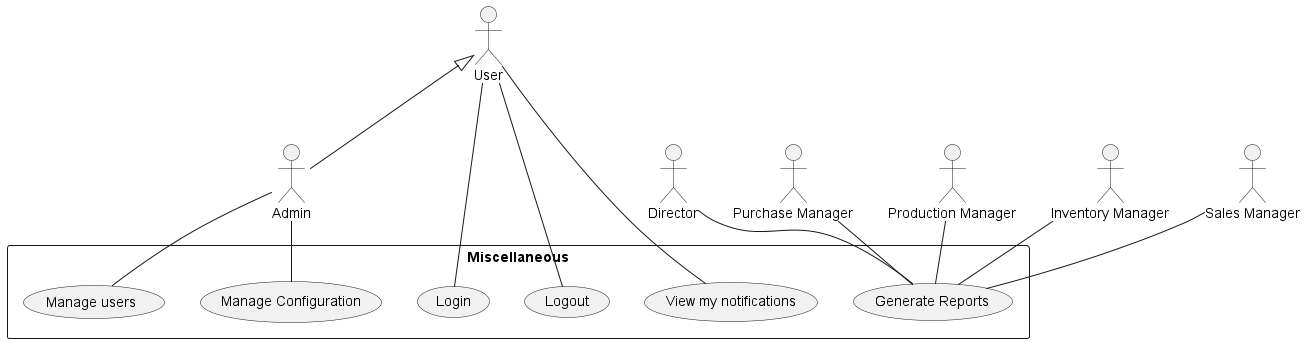

The diagram above was rendered by PlantUML. Its source (embedded in the PNG):
@startuml misc

:Admin: as ad
:User: as u
u <|-- ad

:Director: as d
:Purchase Manager: as pur_m
:Production Manager: as prod_m
:Inventory Manager: as im
:Sales Manager: as sm

rectangle Miscellaneous {
    u -- (Login)
    u -- (Logout)
    u -- (View my notifications)

    ad -- (Manage users)
    ad -- (Manage Configuration)

    d -- (Generate Reports)
    pur_m -- (Generate Reports)
    prod_m -- (Generate Reports)
    im -- (Generate Reports)
    sm -- (Generate Reports)
}
@enduml